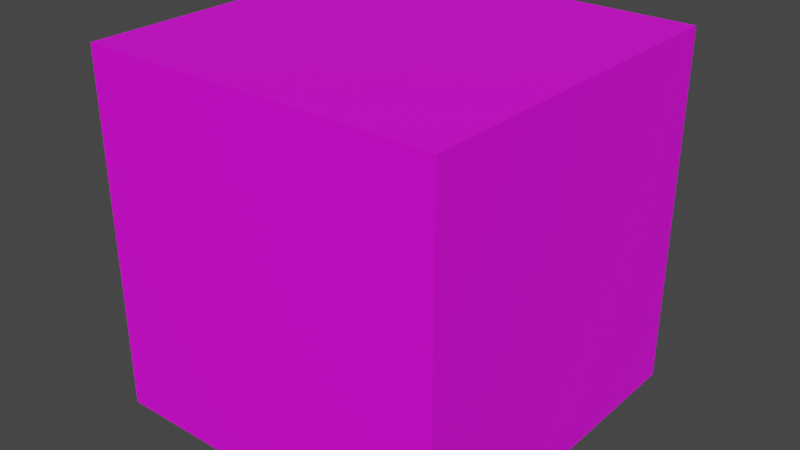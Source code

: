 # Source: 1_1_cube.blend  (saved by Blender 3.3.6; exported with 4.5.12 LTS)
import bpy
from mathutils import Matrix  # noqa: F401  (used for matrix-valued properties, if any)

bpy.ops.wm.read_factory_settings(use_empty=True)
scene = bpy.context.scene
scene.name = 'Scene'

# ---- images (referenced by path relative to the original .blend; pixels are not part of the script)
import os
ASSET_DIR = os.environ.get("B2B_ASSET_DIR", "")  # directory of the original .blend (textures are referenced by path, not embedded)
HERE = os.path.dirname(os.path.abspath(__file__))  # packed textures are extracted next to this script under _unpacked/

def load_image(name, relpath, width, height, colorspace="sRGB"):
    """Load a texture the original file referenced (path relative to the .blend, or extracted next to this script)."""
    p = next((c for c in (os.path.join(HERE, relpath), os.path.join(ASSET_DIR, relpath)) if relpath and os.path.exists(c)), "")
    if p:
        img = bpy.data.images.load(p, check_existing=True)
        img.name = name
    else:  # same state as the original file: an image datablock whose file is absent (Cycles renders it pink)
        img = bpy.data.images.new(name, width, height)
        img.source = "FILE"
        img.filepath = "//" + (relpath or name)
    img.colorspace_settings.name = colorspace
    return img
img_fntsy_tx__42_png = load_image('FNTSY_TX__42.png', 'FNTSY_TX__42.png', 1024, 1024, 'sRGB')

# ---- materials (node trees are filled in below, after node groups)
mat_material = bpy.data.materials.new('Material')
mat_material.alpha_threshold = 0.0
mat_material.use_transparent_shadow = False
mat_material.roughness = 0.5
mat_material.line_color = (0.0, 0.0, 0.0, 1.0)

# ---- material node trees
mat_material.use_nodes = True; mat_material.node_tree.nodes.clear()
_N = mat_material.node_tree.nodes; _L = mat_material.node_tree.links
n0 = _N.new('ShaderNodeOutputMaterial'); n0.name = 'Material Output'; n0.location = (300, 300)
n1 = _N.new('ShaderNodeBsdfPrincipled'); n1.name = 'Principled BSDF'; n1.location = (10, 300)
n1.distribution = 'GGX'
n1.subsurface_method = 'RANDOM_WALK_SKIN'
n1.inputs[3].default_value = 1.45
n1.inputs[27].default_value = (0.0, 0.0, 0.0, 1.0)
n1.inputs[28].default_value = 1.0
n2 = _N.new('ShaderNodeUVMap'); n2.name = 'UV Map'; n2.location = (-493, 39)
n2.uv_map = 'UVMap'
n3 = _N.new('ShaderNodeTexImage'); n3.name = 'Image Texture'; n3.location = (-303, 248)
n3.image = img_fntsy_tx__42_png
n3.interpolation = 'Closest'
_L.new(n1.outputs[0], n0.inputs[0])
_L.new(n3.outputs[0], n1.inputs[0])
_L.new(n3.outputs[1], n1.inputs[4])
_L.new(n2.outputs[0], n3.inputs[0])
n0.is_active_output = True

# ---- world
world_world = bpy.data.worlds.new('World'); scene.world = world_world
world_world.use_nodes = True; world_world.node_tree.nodes.clear()
_N = world_world.node_tree.nodes; _L = world_world.node_tree.links
n0 = _N.new('ShaderNodeOutputWorld'); n0.name = 'World Output'; n0.location = (300, 300)
n1 = _N.new('ShaderNodeBackground'); n1.name = 'Background'; n1.location = (10, 300)
n1.inputs[0].default_value = (0.05088, 0.05088, 0.05088, 1.0)
_L.new(n1.outputs[0], n0.inputs[0])
n0.is_active_output = True
world_world.color = (0.05088, 0.05088, 0.05088)
world_world.use_sun_shadow = False
world_world.sun_shadow_jitter_overblur = 0.0

# ---- meshes
me_cube = bpy.data.meshes.new('Cube')
me_cube.from_pydata([(1.0, 1.0, 1.0), (1.0, 1.0, -1.0), (1.0, -1.0, 1.0), (1.0, -1.0, -1.0), (-1.0, 1.0, 1.0), (-1.0, 1.0, -1.0), (-1.0, -1.0, 1.0), (-1.0, -1.0, -1.0)], [], [(0, 4, 6, 2), (3, 2, 6, 7), (7, 6, 4, 5), (5, 1, 3, 7), (1, 0, 2, 3), (5, 4, 0, 1)])
_uv = me_cube.uv_layers.new(name='UVMap')
_uv.uv.foreach_set('vector', [0.0, 0.0, 1.0, 0.0, 1.0, 1.0, 0.0, 1.0, 1.0, 0.0, 1.0, 1.0, 0.0, 1.0, 0.0, 0.0, 0.0, 1.0, 0.0, 0.0, 1.0, 0.0, 1.0, 1.0, 0.0, 0.0, 1.0, 0.0, 1.0, 1.0, 0.0, 1.0, 1.0, 0.0, 1.0, 1.0, 0.0, 1.0, 0.0, 0.0, 1.0, 0.0, 1.0, 1.0, 0.0, 1.0, 0.0, 0.0])
me_cube.materials.append(mat_material)
me_cube.use_mirror_vertex_groups = False
me_cube.update()

# ---- objects
ob_cube = bpy.data.objects.new('Cube', me_cube)

# ---- transforms, parenting, visibility, modifiers, constraints
ob_cube.location = (0.0, 0.0, 0.0)
ob_cube.lock_rotations_4d = False
ob_cube.empty_display_type = 'ARROWS'
ob_cube.lineart.crease_threshold = 0.0

# ---- collection membership
scene.collection.objects.link(ob_cube)

# ---- scene / render settings (as saved in the file)
scene.frame_start = 1; scene.frame_end = 250; scene.frame_set(1)
scene.render.engine = 'BLENDER_EEVEE_NEXT'
scene.cycles.sampling_pattern = 'TABULATED_SOBOL'
scene.cycles.use_light_tree = False
scene.view_settings.view_transform = 'Filmic'
bpy.context.view_layer.update()

# ---- added for rendering (the .blend has no active camera and no usable light): camera, sun
cam_auto = bpy.data.cameras.new('AutoCamera')
cam_auto.lens = 50.0
cam_auto.sensor_width = 36.0
cam_auto.clip_end = 1000.0
ob_auto_camera = bpy.data.objects.new('AutoCamera', cam_auto)
scene.collection.objects.link(ob_auto_camera)
ob_auto_camera.location = (3.20507, -3.84609, 2.56406)
ob_auto_camera.rotation_euler = (1.09748, -7.21219e-08, 0.694738)
scene.camera = ob_auto_camera
light_auto_sun = bpy.data.lights.new('AutoSun', 'SUN')
light_auto_sun.energy = 3.0
light_auto_sun.angle = 0.0523599
ob_auto_sun = bpy.data.objects.new('AutoSun', light_auto_sun)
scene.collection.objects.link(ob_auto_sun)
ob_auto_sun.rotation_euler = (0.872665, 0.174533, 0.523599)
bpy.context.view_layer.update()
